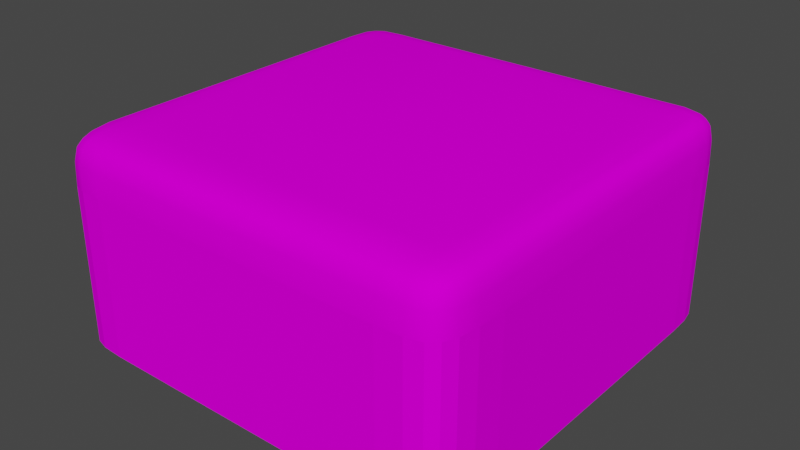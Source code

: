 # Source: Half_Cube_Textured.blend  (saved by Blender 3.6.11; exported with 4.5.12 LTS)
import bpy
from mathutils import Matrix  # noqa: F401  (used for matrix-valued properties, if any)

bpy.ops.wm.read_factory_settings(use_empty=True)
scene = bpy.context.scene
scene.name = 'Scene'

# ---- images (referenced by path relative to the original .blend; pixels are not part of the script)
import os
ASSET_DIR = os.environ.get("B2B_ASSET_DIR", "")  # directory of the original .blend (textures are referenced by path, not embedded)
HERE = os.path.dirname(os.path.abspath(__file__))  # packed textures are extracted next to this script under _unpacked/

def load_image(name, relpath, width, height, colorspace="sRGB"):
    """Load a texture the original file referenced (path relative to the .blend, or extracted next to this script)."""
    p = next((c for c in (os.path.join(HERE, relpath), os.path.join(ASSET_DIR, relpath)) if relpath and os.path.exists(c)), "")
    if p:
        img = bpy.data.images.load(p, check_existing=True)
        img.name = name
    else:  # same state as the original file: an image datablock whose file is absent (Cycles renders it pink)
        img = bpy.data.images.new(name, width, height)
        img.source = "FILE"
        img.filepath = "//" + (relpath or name)
    img.colorspace_settings.name = colorspace
    return img
img_boxmat_base_color = load_image('BoxMat Base Color', 'BoxMat Base Color.png', 1024, 1024, 'sRGB')

# ---- materials (node trees are filled in below, after node groups)
mat_boxmat = bpy.data.materials.new('BoxMat')
mat_boxmat.use_transparent_shadow = False
mat_boxmat.roughness = 1.0

# ---- material node trees
mat_boxmat.use_nodes = True; mat_boxmat.node_tree.nodes.clear()
_N = mat_boxmat.node_tree.nodes; _L = mat_boxmat.node_tree.links
n0 = _N.new('ShaderNodeBsdfPrincipled'); n0.name = 'Principled BSDF'; n0.location = (0, 300)
n0.distribution = 'GGX'
n0.subsurface_method = 'RANDOM_WALK_SKIN'
n0.inputs[2].default_value = 1.0
n0.inputs[3].default_value = 1.45
n0.inputs[13].default_value = 0.0
n0.inputs[27].default_value = (0.0, 0.0, 0.0, 1.0)
n0.inputs[28].default_value = 1.0
n1 = _N.new('ShaderNodeOutputMaterial'); n1.name = 'Material Output'; n1.location = (280, 300)
n2 = _N.new('ShaderNodeTexImage'); n2.name = 'Image Texture'; n2.location = (-290, 280)
n2.image = img_boxmat_base_color
_L.new(n0.outputs[0], n1.inputs[0])
_L.new(n2.outputs[0], n0.inputs[0])
n1.is_active_output = True

# ---- world
world_world = bpy.data.worlds.new('World'); scene.world = world_world
world_world.use_nodes = True; world_world.node_tree.nodes.clear()
_N = world_world.node_tree.nodes; _L = world_world.node_tree.links
n0 = _N.new('ShaderNodeOutputWorld'); n0.name = 'World Output'; n0.location = (300, 300)
n1 = _N.new('ShaderNodeBackground'); n1.name = 'Background'; n1.location = (10, 300)
n1.inputs[0].default_value = (0.05088, 0.05088, 0.05088, 1.0)
_L.new(n1.outputs[0], n0.inputs[0])
n0.is_active_output = True
world_world.color = (0.05088, 0.05088, 0.05088)
world_world.use_sun_shadow = False
world_world.sun_shadow_jitter_overblur = 0.0

# ---- meshes
me_cube_rounded___554_faces_001 = bpy.data.meshes.new('cube_rounded_-_554_faces.001')
me_cube_rounded___554_faces_001.from_pydata([(-0.4741, 0.4741, 0.4521), (0.4665, 0.4741, 0.4521), (0.4665, 0.4741, -0.4682), (-0.4741, 0.4741, -0.4682), (-0.4353, 0.4349, 0.494), (-0.4824, 0.4341, 0.4673), (-0.4345, 0.4823, 0.4673), (-0.4353, 0.4349, -0.496), (-0.4345, 0.4823, -0.4783), (-0.4824, 0.4341, -0.4783), (-0.4968, 0.4349, 0.3916), (-0.4824, 0.4823, 0.3901), (0.4958, 0.4349, 0.3916), (0.4772, 0.4341, 0.4673), (0.4772, 0.4823, 0.3901), (-0.4353, 0.4967, 0.3916), (-0.4968, 0.4349, -0.4244), (-0.4824, 0.4823, -0.4234), (0.4958, 0.4349, -0.4244), (0.4772, 0.4823, -0.4234), (0.4772, 0.4341, -0.4783), (-0.4353, 0.4967, -0.4244), (0.4198, 0.4349, -0.496), (0.4187, 0.4823, -0.4783), (0.4198, 0.4349, 0.494), (0.4187, 0.4823, 0.4673), (0.4198, 0.4967, 0.3916), (0.4198, 0.4967, -0.4244), (-0.4671, 0.3786, 0.4878), (-0.4835, 0.3786, 0.4695), (-0.4664, 0.4344, 0.4851), (-0.4354, 0.3786, 0.497), (-0.4645, 0.4645, 0.477), (-0.4632, 0.4788, 0.4609), (-0.4348, 0.4664, 0.4851), (-0.4789, 0.4632, 0.4609), (-0.3801, 0.467, 0.4878), (-0.3801, 0.435, 0.497), (-0.3801, 0.4835, 0.4695), (-0.3801, 0.3786, 0.5), (-0.3801, 0.3786, -0.5), (-0.3801, 0.435, -0.498), (-0.4354, 0.3786, -0.498), (-0.3801, 0.467, -0.4919), (-0.3801, 0.4835, -0.4797), (-0.4348, 0.4664, -0.4901), (-0.4645, 0.4645, -0.4847), (-0.4789, 0.4632, -0.474), (-0.4664, 0.4344, -0.4901), (-0.4632, 0.4788, -0.474), (-0.4671, 0.3786, -0.4919), (-0.4835, 0.3786, -0.4797), (-0.5, 0.3786, 0.3236), (-0.4835, 0.4835, 0.3236), (-0.4919, 0.4664, 0.3907), (-0.4876, 0.4645, 0.4343), (-0.4919, 0.4344, 0.4378), (-0.4789, 0.4788, 0.4319), (-0.4934, 0.3786, 0.439), (0.4915, 0.3786, 0.439), (0.4787, 0.3786, 0.4695), (0.4896, 0.4344, 0.4378), (0.4979, 0.3786, 0.3919), (0.4839, 0.4645, 0.4343), (0.4727, 0.4788, 0.4319), (0.4896, 0.4664, 0.3907), (0.4727, 0.4632, 0.4609), (0.4915, 0.467, 0.3236), (0.4979, 0.435, 0.3236), (0.4787, 0.4835, 0.3236), (0.5, 0.3786, 0.3236), (-0.3801, 0.4934, 0.439), (-0.4348, 0.4919, 0.4378), (-0.3801, 0.4984, 0.3919), (-0.4645, 0.4875, 0.4343), (-0.4664, 0.4919, 0.3907), (-0.4354, 0.4984, 0.3236), (-0.3801, 0.5, 0.3236), (-0.4934, 0.3786, -0.4595), (-0.4919, 0.4344, -0.4587), (-0.4876, 0.4645, -0.4563), (-0.4789, 0.4788, -0.4547), (-0.4919, 0.4664, -0.4238), (-0.4934, 0.467, -0.3686), (-0.4984, 0.435, -0.3686), (0.5, 0.3786, -0.3686), (0.4979, 0.435, -0.3686), (0.4979, 0.3786, -0.4246), (0.4915, 0.467, -0.3686), (0.4787, 0.4835, -0.3686), (0.4896, 0.4664, -0.4238), (0.4839, 0.4645, -0.4563), (0.4727, 0.4632, -0.474), (0.4896, 0.4344, -0.4587), (0.4727, 0.4788, -0.4547), (0.4915, 0.3786, -0.4595), (0.4787, 0.3786, -0.4797), (-0.4354, 0.4984, -0.3686), (-0.3801, 0.4984, -0.4246), (-0.4671, 0.4934, -0.3686), (-0.4664, 0.4919, -0.4238), (-0.4645, 0.4875, -0.4563), (-0.4348, 0.4919, -0.4587), (-0.3801, 0.4934, -0.4595), (0.4574, 0.3786, -0.4919), (0.4566, 0.4344, -0.4901), (0.42, 0.3786, -0.498), (0.4541, 0.4645, -0.4847), (0.4524, 0.4788, -0.474), (0.4191, 0.4664, -0.4901), (0.3588, 0.467, -0.4919), (0.3588, 0.435, -0.498), (0.3588, 0.4835, -0.4797), (0.3588, 0.3786, -0.5), (0.3588, 0.3786, 0.5), (0.3588, 0.435, 0.497), (0.42, 0.3786, 0.497), (0.3588, 0.467, 0.4878), (0.3588, 0.4835, 0.4695), (0.4191, 0.4664, 0.4851), (0.4541, 0.4645, 0.477), (0.4566, 0.4344, 0.4851), (0.4524, 0.4788, 0.4609), (0.4574, 0.3786, 0.4878), (0.42, 0.4984, 0.3236), (0.3588, 0.4984, 0.3919), (0.4574, 0.4934, 0.3236), (0.4566, 0.4919, 0.3907), (0.4541, 0.4875, 0.4343), (0.4191, 0.4919, 0.4378), (0.4191, 0.4919, -0.4587), (0.3588, 0.4984, -0.4246), (0.4541, 0.4875, -0.4563), (0.4566, 0.4919, -0.4238), (0.42, 0.4984, -0.3686), (0.3588, 0.5, -0.3686), (-0.4515, -0.002424, 0.4923), (-0.4671, -0.002424, 0.4878), (-0.4985, -0.002424, -0.3942), (-0.4976, -0.002424, -0.4245), (-0.01547, -0.002424, -0.5), (0.3588, -0.002424, -0.5), (0.42, -0.002424, -0.498), (0.3898, -0.002424, -0.499), (0.4679, -0.002424, -0.4859), (0.4574, -0.002424, -0.4919), (0.4384, -0.002424, -0.495), (0.4679, -0.002424, 0.4788), (0.4787, -0.002424, 0.4695), (-0.3801, -0.002424, -0.5), (-0.4074, -0.002424, 0.4985), (-0.4354, -0.002424, 0.497), (-0.4835, -0.002424, 0.4695), (-0.4754, -0.002424, 0.4785), (0.389, -0.002424, 0.4985), (0.42, -0.002424, 0.497), (-0.4515, -0.002424, -0.4949), (-0.4671, -0.002424, -0.4919), (-0.4985, -0.002424, 0.3548), (-0.5, -0.002424, 0.3236), (0.4989, -0.002424, -0.3963), (0.4979, -0.002424, -0.4246), (0.4852, -0.002424, -0.4695), (0.4915, -0.002424, -0.4595), (0.4947, -0.002424, -0.4418), (-0.4959, -0.002424, -0.4418), (0.4384, -0.002424, 0.4924), (0.4787, -0.002424, -0.4797), (-0.4884, -0.002424, -0.4697), (-0.4835, -0.002424, -0.4797), (-0.01547, -0.002424, 0.5), (0.3588, -0.002424, 0.5), (-0.4884, -0.002424, 0.4544), (-0.5, -0.002424, -0.02704), (-0.4992, -0.002424, -0.3686), (0.4574, -0.002424, 0.4878), (-0.4949, -0.002424, 0.4172), (-0.4934, -0.002424, 0.439), (0.5, -0.002424, -0.02704), (0.5, -0.002424, -0.3686), (-0.4754, -0.002424, -0.4857), (0.4989, -0.002424, 0.3582), (0.4979, -0.002424, 0.3919), (0.5, -0.002424, 0.3236), (0.4852, -0.002424, 0.4541), (-0.4927, -0.002424, -0.4591), (-0.4976, -0.002424, 0.3917), (0.4947, -0.002424, 0.4151), (0.4915, -0.002424, 0.439), (-0.3801, -0.002424, 0.5), (-0.4082, -0.002424, -0.499), (-0.4354, -0.002424, -0.498)], [], [(28, 137, 136, 31), (29, 28, 30), (29, 30, 5), (30, 28, 31), (30, 31, 4), (35, 32, 33), (35, 33, 0), (33, 32, 34), (33, 34, 6), (34, 32, 30), (34, 30, 4), (30, 32, 35), (30, 35, 5), (138, 16, 139), (37, 36, 34), (37, 34, 4), (34, 36, 38), (34, 38, 6), (131, 134, 27), (141, 140, 113), (113, 106, 142, 143), (31, 39, 37), (31, 37, 4), (144, 145, 104, 96), (146, 142, 106, 104), (108, 107, 109), (145, 146, 104), (148, 60, 147), (41, 40, 42), (41, 42, 7), (140, 149, 40, 113), (150, 31, 151), (44, 43, 45), (44, 45, 8), (45, 43, 41), (45, 41, 7), (49, 46, 47), (49, 47, 3), (47, 46, 48), (47, 48, 9), (48, 46, 45), (48, 45, 7), (45, 46, 49), (45, 49, 8), (153, 28, 29, 152), (42, 50, 48), (42, 48, 7), (48, 50, 51), (48, 51, 9), (133, 89, 19), (105, 92, 20), (84, 52, 10), (131, 135, 134), (155, 116, 154), (53, 83, 54), (53, 54, 11), (54, 83, 84), (54, 84, 10), (57, 55, 35), (57, 35, 0), (35, 55, 56), (35, 56, 5), (56, 55, 54), (56, 54, 10), (54, 55, 57), (54, 57, 11), (151, 31, 136), (10, 58, 56), (56, 58, 29), (56, 29, 5), (156, 157, 50, 42), (60, 59, 61), (60, 61, 13), (61, 59, 62), (61, 62, 12), (66, 63, 64), (66, 64, 1), (64, 63, 65), (64, 65, 14), (65, 63, 61), (65, 61, 12), (61, 63, 66), (61, 66, 13), (158, 10, 52, 159), (68, 67, 65), (68, 65, 12), (65, 67, 69), (65, 69, 14), (160, 161, 87), (96, 95, 163, 162), (62, 70, 68), (62, 68, 12), (95, 87, 161, 164), (139, 16, 78, 165), (38, 71, 72), (38, 72, 6), (72, 71, 73), (72, 73, 15), (33, 74, 57), (33, 57, 0), (57, 74, 75), (57, 75, 11), (75, 74, 72), (75, 72, 15), (72, 74, 33), (72, 33, 6), (116, 155, 166, 123), (76, 99, 75), (76, 75, 15), (75, 99, 53), (75, 53, 11), (130, 132, 108), (73, 77, 76), (73, 76, 15), (167, 144, 96), (134, 133, 27), (168, 78, 51, 169), (38, 36, 117), (171, 114, 170), (17, 83, 53), (129, 118, 25), (111, 110, 109), (29, 58, 172, 152), (109, 112, 23), (159, 52, 173), (52, 84, 174, 173), (111, 109, 22), (109, 110, 112), (129, 71, 118), (103, 98, 131), (106, 113, 111), (106, 111, 22), (115, 116, 24), (115, 114, 116), (175, 123, 166), (121, 119, 24), (58, 10, 176, 177), (121, 120, 119), (105, 107, 92), (68, 70, 86), (85, 70, 178, 179), (126, 134, 124), (69, 67, 88), (69, 88, 89), (88, 67, 68), (88, 68, 86), (134, 135, 124), (157, 180, 50), (116, 121, 24), (119, 122, 25), (121, 123, 60), (180, 169, 51, 50), (118, 117, 119), (70, 62, 182, 181), (87, 85, 179, 160), (181, 183, 70), (70, 85, 86), (116, 123, 121), (117, 118, 38), (118, 119, 25), (76, 77, 97), (119, 117, 115), (119, 115, 24), (112, 103, 130), (148, 184, 60), (172, 58, 177), (99, 76, 97), (126, 69, 89), (114, 171, 154, 116), (99, 17, 53), (77, 98, 97), (137, 28, 153), (51, 78, 79), (51, 79, 9), (79, 78, 16), (47, 80, 81), (47, 81, 3), (81, 80, 82), (81, 82, 17), (82, 80, 79), (82, 79, 16), (79, 80, 47), (79, 47, 9), (84, 83, 82), (84, 82, 16), (82, 83, 17), (164, 163, 95), (84, 16, 138, 174), (185, 78, 168), (176, 10, 186), (62, 59, 187, 182), (36, 37, 115), (188, 187, 59), (124, 125, 26), (86, 85, 87), (86, 87, 18), (183, 178, 70), (89, 88, 90), (89, 90, 19), (90, 88, 86), (90, 86, 18), (165, 78, 185), (121, 60, 13), (94, 91, 92), (94, 92, 2), (92, 91, 93), (92, 93, 20), (93, 91, 90), (93, 90, 18), (90, 91, 94), (90, 94, 19), (59, 60, 184, 188), (87, 95, 93), (87, 93, 18), (93, 95, 96), (93, 96, 20), (98, 135, 131), (97, 98, 21), (17, 99, 100), (100, 99, 97), (100, 97, 21), (81, 101, 49), (81, 49, 3), (49, 101, 102), (49, 102, 8), (102, 101, 100), (102, 100, 21), (100, 101, 81), (100, 81, 17), (189, 39, 31, 150), (98, 103, 102), (98, 102, 21), (102, 103, 44), (102, 44, 8), (149, 190, 40), (119, 120, 122), (130, 131, 27), (111, 113, 41), (108, 132, 94), (127, 124, 26), (190, 191, 42, 40), (112, 110, 44), (96, 162, 167), (110, 111, 41), (127, 126, 124), (44, 110, 43), (43, 110, 41), (112, 130, 23), (191, 156, 42), (122, 66, 1), (143, 141, 113), (94, 133, 19), (113, 40, 41), (130, 103, 131), (122, 120, 66), (66, 121, 13), (186, 10, 158), (69, 127, 14), (108, 94, 2), (94, 132, 133), (123, 175, 147, 60), (96, 105, 20), (96, 104, 105), (64, 128, 122), (64, 122, 1), (69, 126, 127), (39, 114, 115), (129, 128, 127), (66, 120, 121), (73, 71, 125), (129, 127, 26), (133, 130, 27), (37, 39, 115), (122, 129, 25), (117, 36, 115), (122, 128, 129), (39, 189, 170, 114), (133, 132, 130), (124, 77, 125), (103, 112, 44), (77, 73, 125), (109, 105, 22), (130, 108, 23), (92, 107, 108), (124, 135, 77), (92, 108, 2), (105, 106, 22), (118, 71, 38), (77, 135, 98), (105, 104, 106), (125, 71, 129), (127, 64, 14), (108, 109, 23), (134, 126, 133), (125, 129, 26), (127, 128, 64), (133, 126, 89), (109, 107, 105), (157, 156, 191, 190, 149, 140, 141, 143, 142, 146, 145, 144, 167, 162, 163, 164, 161, 160, 179, 178, 183, 181, 182, 187, 188, 184, 148, 147, 175, 166, 155, 154, 171, 170, 189, 150, 151, 136, 137, 153, 152, 172, 177, 176, 186, 158, 159, 173, 174, 138, 139, 165, 185, 168, 169, 180)])
_uv = me_cube_rounded___554_faces_001.uv_layers.new(name='UVMap')
_uv.uv.foreach_set('vector', [0.5081, 0.9325, 0.5106, 0.74, 0.5182, 0.7397, 0.5234, 0.932, 0.5171, 0.0527, 0.5081, 0.05146, 0.5093, 0.02338, 0.5171, 0.0527, 0.5093, 0.02338, 0.5181, 0.02475, 0.5082, 0.9609, 0.5081, 0.9325, 0.5234, 0.932, 0.5082, 0.9609, 0.5234, 0.932, 0.5233, 0.9606, 0.5214, 0.009861, 0.5134, 0.008129, 0.5216, 0.0008084, 0.5214, 0.009861, 0.5216, 0.0008084, 0.5259, 0.004013, 0.01034, 0.5216, 0.009763, 0.5136, 0.02484, 0.5094, 0.01034, 0.5216, 0.02484, 0.5094, 0.02492, 0.5183, 0.5239, 0.977, 0.5095, 0.9765, 0.5082, 0.9609, 0.5239, 0.977, 0.5082, 0.9609, 0.5233, 0.9606, 0.5093, 0.02338, 0.5134, 0.008129, 0.5214, 0.009861, 0.5093, 0.02338, 0.5214, 0.009861, 0.5181, 0.02475, 0.9564, 0.2453, 0.9708, 0.02544, 0.9718, 0.2452, 0.5509, 0.9606, 0.5513, 0.9772, 0.5239, 0.977, 0.5509, 0.9606, 0.5239, 0.977, 0.5233, 0.9606, 0.02484, 0.5094, 0.05261, 0.5081, 0.05252, 0.5172, 0.02484, 0.5094, 0.05252, 0.5172, 0.02492, 0.5183, 0.4279, 0.9712, 0.4589, 0.9428, 0.4588, 0.9711, 0.5694, 0.2454, 0.7593, 0.2454, 0.5701, 0.4385, 0.5701, 0.4385, 0.5391, 0.4386, 0.5384, 0.2454, 0.5537, 0.2454, 0.5234, 0.932, 0.5511, 0.9319, 0.5509, 0.9606, 0.5234, 0.932, 0.5509, 0.9606, 0.5233, 0.9606, 0.5137, 0.2459, 0.5192, 0.2457, 0.5199, 0.4388, 0.5088, 0.4392, 0.5289, 0.2456, 0.5384, 0.2454, 0.5391, 0.4386, 0.5199, 0.4388, 0.5221, 0.4902, 0.5216, 0.4826, 0.5394, 0.4833, 0.5192, 0.2457, 0.5289, 0.2456, 0.5199, 0.4388, 0.9883, 0.7409, 0.9857, 0.9335, 0.9823, 0.7405, 0.9451, 0.4672, 0.945, 0.4385, 0.973, 0.4386, 0.9451, 0.4672, 0.973, 0.4386, 0.973, 0.4672, 0.7593, 0.2454, 0.9443, 0.2454, 0.945, 0.4385, 0.5701, 0.4385, 0.54, 0.7394, 0.5234, 0.932, 0.526, 0.7395, 0.9447, 0.4924, 0.945, 0.4836, 0.9727, 0.4833, 0.9447, 0.4924, 0.9727, 0.4833, 0.9722, 0.4918, 0.9727, 0.4833, 0.945, 0.4836, 0.9451, 0.4672, 0.9727, 0.4833, 0.9451, 0.4672, 0.973, 0.4672, 0.9867, 0.4902, 0.9876, 0.4826, 0.9946, 0.4823, 0.9964, 0.0008084, 0.9962, 0.009861, 0.9933, 0.004013, 0.9946, 0.4823, 0.9876, 0.4826, 0.9886, 0.4671, 0.9946, 0.4823, 0.9886, 0.4671, 0.9964, 0.4674, 0.9886, 0.4671, 0.9876, 0.4826, 0.9727, 0.4833, 0.9886, 0.4671, 0.9727, 0.4833, 0.973, 0.4672, 0.9727, 0.4833, 0.9876, 0.4826, 0.9867, 0.4902, 0.9727, 0.4833, 0.9867, 0.4902, 0.9722, 0.4918, 0.5134, 0.2435, 0.5081, 0.05146, 0.5171, 0.0527, 0.5179, 0.2441, 0.973, 0.4386, 0.9889, 0.4388, 0.9886, 0.4671, 0.973, 0.4386, 0.9886, 0.4671, 0.973, 0.4672, 0.9886, 0.4671, 0.9889, 0.4388, 0.9969, 0.4392, 0.9886, 0.4671, 0.9969, 0.4392, 0.9964, 0.4674, 0.4776, 0.9709, 0.4888, 0.9429, 0.4881, 0.9707, 0.5204, 0.4671, 0.5118, 0.4823, 0.5096, 0.4674, 0.9425, 0.02548, 0.591, 0.05395, 0.5564, 0.02544, 0.4279, 0.9712, 0.4279, 0.9428, 0.4589, 0.9428, 0.957, 0.7395, 0.9544, 0.932, 0.9413, 0.7394, 0.591, 4.449e-09, 0.9425, 0.00903, 0.5569, 0.009242, 0.591, 4.449e-09, 0.5569, 0.009242, 0.5573, 0.0004985, 0.5569, 0.009242, 0.9425, 0.00903, 0.9425, 0.02548, 0.5569, 0.009242, 0.9425, 0.02548, 0.5564, 0.02544, 0.5361, 0.001993, 0.5348, 0.009875, 0.5214, 0.009861, 0.5361, 0.001993, 0.5214, 0.009861, 0.5259, 0.004013, 0.5214, 0.009861, 0.5348, 0.009875, 0.533, 0.02532, 0.5214, 0.009861, 0.533, 0.02532, 0.5181, 0.02475, 0.533, 0.02532, 0.5348, 0.009875, 0.5569, 0.009242, 0.533, 0.02532, 0.5569, 0.009242, 0.5564, 0.02544, 0.5569, 0.009242, 0.5348, 0.009875, 0.5361, 0.001993, 0.5569, 0.009242, 0.5361, 0.001993, 0.5573, 0.0004985, 0.526, 0.7395, 0.5234, 0.932, 0.5182, 0.7397, 0.5564, 0.02544, 0.5325, 0.05345, 0.533, 0.02532, 0.533, 0.02532, 0.5325, 0.05345, 0.5171, 0.0527, 0.533, 0.02532, 0.5171, 0.0527, 0.5181, 0.02475, 0.9804, 0.2456, 0.9882, 0.2457, 0.9889, 0.4388, 0.973, 0.4386, 0.5081, 0.6862, 0.5228, 0.6857, 0.5233, 0.714, 0.5081, 0.6862, 0.5233, 0.714, 0.509, 0.7144, 0.5233, 0.714, 0.5228, 0.6857, 0.5463, 0.6854, 0.5233, 0.714, 0.5463, 0.6854, 0.5464, 0.714, 0.5124, 0.7293, 0.5253, 0.7295, 0.527, 0.7372, 0.5124, 0.7293, 0.527, 0.7372, 0.5171, 0.7351, 0.527, 0.7372, 0.5253, 0.7295, 0.547, 0.7302, 0.527, 0.7372, 0.547, 0.7302, 0.5479, 0.7388, 0.547, 0.7302, 0.5253, 0.7295, 0.5233, 0.714, 0.547, 0.7302, 0.5233, 0.714, 0.5464, 0.714, 0.5233, 0.714, 0.5253, 0.7295, 0.5124, 0.7293, 0.5233, 0.714, 0.5124, 0.7293, 0.509, 0.7144, 0.576, 0.2453, 0.5564, 0.02544, 0.591, 0.05395, 0.5918, 0.2454, 0.5806, 0.714, 0.5808, 0.7305, 0.547, 0.7302, 0.5806, 0.714, 0.547, 0.7302, 0.5464, 0.714, 0.547, 0.7302, 0.5808, 0.7305, 0.5814, 0.7393, 0.547, 0.7302, 0.5814, 0.7393, 0.5479, 0.7388, 0.9462, 0.4924, 0.9606, 0.4925, 0.959, 0.6854, 0.9879, 0.6862, 0.977, 0.6857, 0.9786, 0.4927, 0.9839, 0.493, 0.5463, 0.6854, 0.5807, 0.6853, 0.5806, 0.714, 0.5463, 0.6854, 0.5806, 0.714, 0.5464, 0.714, 0.977, 0.6857, 0.959, 0.6854, 0.9606, 0.4925, 0.9695, 0.4926, 0.9718, 0.2452, 0.9708, 0.02544, 0.9888, 0.05345, 0.9806, 0.2451, 0.05252, 0.5172, 0.05248, 0.5326, 0.02471, 0.5332, 0.05252, 0.5172, 0.02471, 0.5332, 0.02492, 0.5183, 0.02471, 0.5332, 0.05248, 0.5326, 0.05245, 0.5565, 0.02471, 0.5332, 0.05245, 0.5565, 0.02444, 0.5567, 0.01034, 0.5216, 0.00965, 0.5351, 0.002394, 0.5364, 0.01034, 0.5216, 0.002394, 0.5364, 0.004819, 0.5261, 0.002394, 0.5364, 0.00965, 0.5351, 0.008652, 0.5572, 0.002394, 0.5364, 0.008652, 0.5572, 0.0005981, 0.5576, 0.008652, 0.5572, 0.00965, 0.5351, 0.02471, 0.5332, 0.008652, 0.5572, 0.02471, 0.5332, 0.02444, 0.5567, 0.02471, 0.5332, 0.00965, 0.5351, 0.01034, 0.5216, 0.02471, 0.5332, 0.01034, 0.5216, 0.02492, 0.5183, 0.9544, 0.932, 0.957, 0.7395, 0.9665, 0.7397, 0.9738, 0.9325, 0.02435, 0.5912, 0.008319, 0.9429, 0.008652, 0.5572, 0.02435, 0.5912, 0.008652, 0.5572, 0.02444, 0.5567, 0.008652, 0.5572, 0.008319, 0.9429, -1.514e-08, 0.5913, 0.008652, 0.5572, -1.514e-08, 0.5913, 0.0005981, 0.5576, 0.4585, 0.9886, 0.4763, 0.9874, 0.4755, 0.9965, 0.05245, 0.5565, 0.05244, 0.5912, 0.02435, 0.5912, 0.05245, 0.5565, 0.02435, 0.5912, 0.02444, 0.5567, 0.5081, 0.2461, 0.5137, 0.2459, 0.5088, 0.4392, 0.4589, 0.9428, 0.4776, 0.9709, 0.4588, 0.9711, 0.9949, 0.2445, 0.9888, 0.05345, 0.9992, 0.0527, 1.0, 0.2441, 0.5523, 0.9865, 0.5513, 0.9772, 0.9236, 0.9772, 0.926, 0.7393, 0.9234, 0.9319, 0.7374, 0.7393, 0.9704, 0.0004985, 0.9425, 0.00903, 0.591, 4.449e-09, 0.4585, 0.5332, 0.428, 0.5172, 0.4584, 0.5183, 0.5702, 0.4672, 0.5701, 0.4836, 0.5394, 0.4833, 0.5171, 0.0527, 0.5325, 0.05345, 0.5255, 0.2445, 0.5179, 0.2441, 0.5394, 0.4833, 0.5698, 0.4924, 0.5394, 0.4918, 0.5918, 0.2454, 0.591, 0.05395, 0.7699, 0.2454, 0.591, 0.05395, 0.9425, 0.02548, 0.9434, 0.2453, 0.7699, 0.2454, 0.5702, 0.4672, 0.5394, 0.4833, 0.5392, 0.4672, 0.5394, 0.4833, 0.5701, 0.4836, 0.5698, 0.4924, 0.4585, 0.5332, 0.05248, 0.5326, 0.428, 0.5172, 0.05248, 0.989, 0.05245, 0.9713, 0.4279, 0.9712, 0.5391, 0.4386, 0.5701, 0.4385, 0.5702, 0.4672, 0.5391, 0.4386, 0.5702, 0.4672, 0.5392, 0.4672, 0.9232, 0.9606, 0.9544, 0.932, 0.9541, 0.9606, 0.9232, 0.9606, 0.9234, 0.9319, 0.9544, 0.932, 0.9764, 0.74, 0.9738, 0.9325, 0.9665, 0.7397, 0.9732, 0.9609, 0.9541, 0.977, 0.9541, 0.9606, 0.5325, 0.05345, 0.5564, 0.02544, 0.5443, 0.245, 0.5333, 0.2449, 0.9732, 0.9609, 0.9723, 0.9765, 0.9541, 0.977, 0.5204, 0.4671, 0.5216, 0.4826, 0.5118, 0.4823, 0.5806, 0.714, 0.5807, 0.6853, 0.9305, 0.714, 0.9306, 0.6853, 0.5807, 0.6853, 0.7595, 0.4924, 0.9322, 0.4924, 0.478, 0.5912, 0.4589, 0.9428, 0.4589, 0.5911, 0.5814, 0.7393, 0.5808, 0.7305, 0.9307, 0.7305, 0.5814, 0.7393, 0.9307, 0.7305, 0.9313, 0.7393, 0.9307, 0.7305, 0.5808, 0.7305, 0.5806, 0.714, 0.9307, 0.7305, 0.5806, 0.714, 0.9305, 0.714, 0.4589, 0.9428, 0.4279, 0.9428, 0.4589, 0.5911, 0.9882, 0.2457, 0.9922, 0.2459, 0.9889, 0.4388, 0.9544, 0.932, 0.9732, 0.9609, 0.9541, 0.9606, 0.9541, 0.977, 0.9724, 0.9846, 0.955, 0.986, 0.9732, 0.9609, 0.9738, 0.9325, 0.9857, 0.9335, 0.9922, 0.2459, 0.9962, 0.2461, 0.9969, 0.4392, 0.9889, 0.4388, 0.9247, 0.9865, 0.9236, 0.9772, 0.9541, 0.977, 0.5807, 0.6853, 0.5463, 0.6854, 0.5479, 0.4925, 0.5649, 0.4924, 0.959, 0.6854, 0.9306, 0.6853, 0.9322, 0.4924, 0.9462, 0.4924, 0.5649, 0.4924, 0.5823, 0.4924, 0.5807, 0.6853, 0.5807, 0.6853, 0.9306, 0.6853, 0.9305, 0.714, 0.9544, 0.932, 0.9738, 0.9325, 0.9732, 0.9609, 0.9236, 0.9772, 0.9247, 0.9865, 0.5523, 0.9865, 0.9247, 0.9865, 0.9541, 0.977, 0.955, 0.986, 0.02435, 0.5912, 0.05244, 0.5912, 0.02435, 0.9429, 0.9541, 0.977, 0.9236, 0.9772, 0.9232, 0.9606, 0.9541, 0.977, 0.9232, 0.9606, 0.9541, 0.9606, 0.428, 0.9994, 0.05248, 0.989, 0.4585, 0.9886, 0.5096, 0.4933, 0.5171, 0.493, 0.5081, 0.6862, 0.5255, 0.2445, 0.5325, 0.05345, 0.5333, 0.2449, 0.008319, 0.9429, 0.02435, 0.5912, 0.02435, 0.9429, 0.478, 0.5912, 0.4888, 0.5913, 0.4888, 0.9429, 0.9234, 0.9319, 0.926, 0.7393, 0.9413, 0.7394, 0.9544, 0.932, 0.008319, 0.9429, 0.0005981, 0.9708, -1.514e-08, 0.5913, 0.05244, 0.5912, 0.05245, 0.9713, 0.02435, 0.9429, 0.5088, 0.2429, 0.5081, 0.05146, 0.5134, 0.2435, 0.9992, 0.0527, 0.9888, 0.05345, 0.9883, 0.02532, 0.9992, 0.0527, 0.9883, 0.02532, 0.9984, 0.02475, 0.9883, 0.02532, 0.9888, 0.05345, 0.9708, 0.02544, 0.9962, 0.009861, 0.9871, 0.009875, 0.9864, 0.001993, 0.9962, 0.009861, 0.9864, 0.001993, 0.9933, 0.004013, 0.9864, 0.001993, 0.9871, 0.009875, 0.9705, 0.009242, 0.9864, 0.001993, 0.9705, 0.009242, 0.9704, 0.0004985, 0.9705, 0.009242, 0.9871, 0.009875, 0.9883, 0.02532, 0.9705, 0.009242, 0.9883, 0.02532, 0.9708, 0.02544, 0.9883, 0.02532, 0.9871, 0.009875, 0.9962, 0.009861, 0.9883, 0.02532, 0.9962, 0.009861, 0.9984, 0.02475, 0.9425, 0.02548, 0.9425, 0.00903, 0.9705, 0.009242, 0.9425, 0.02548, 0.9705, 0.009242, 0.9708, 0.02544, 0.9705, 0.009242, 0.9425, 0.00903, 0.9704, 0.0004985, 0.9695, 0.4926, 0.9786, 0.4927, 0.977, 0.6857, 0.9425, 0.02548, 0.9708, 0.02544, 0.9564, 0.2453, 0.9434, 0.2453, 0.9894, 0.2448, 0.9888, 0.05345, 0.9949, 0.2445, 0.5443, 0.245, 0.5564, 0.02544, 0.5572, 0.2452, 0.5463, 0.6854, 0.5228, 0.6857, 0.5363, 0.4926, 0.5479, 0.4925, 0.5513, 0.9772, 0.5509, 0.9606, 0.9232, 0.9606, 0.5244, 0.4927, 0.5363, 0.4926, 0.5228, 0.6857, 0.4589, 0.5911, 0.4279, 0.5565, 0.4588, 0.5566, 0.9305, 0.714, 0.9306, 0.6853, 0.959, 0.6854, 0.9305, 0.714, 0.959, 0.6854, 0.9588, 0.714, 0.5823, 0.4924, 0.7595, 0.4924, 0.5807, 0.6853, 0.9313, 0.7393, 0.9307, 0.7305, 0.9587, 0.7302, 0.9313, 0.7393, 0.9587, 0.7302, 0.9591, 0.7388, 0.9587, 0.7302, 0.9307, 0.7305, 0.9305, 0.714, 0.9587, 0.7302, 0.9305, 0.714, 0.9588, 0.714, 0.9806, 0.2451, 0.9888, 0.05345, 0.9894, 0.2448, 0.9732, 0.9609, 0.9857, 0.9335, 0.9848, 0.9616, 0.9751, 0.7372, 0.9754, 0.7295, 0.9849, 0.7293, 0.9751, 0.7372, 0.9849, 0.7293, 0.9823, 0.7351, 0.9849, 0.7293, 0.9754, 0.7295, 0.9765, 0.714, 0.9849, 0.7293, 0.9765, 0.714, 0.987, 0.7144, 0.9765, 0.714, 0.9754, 0.7295, 0.9587, 0.7302, 0.9765, 0.714, 0.9587, 0.7302, 0.9588, 0.714, 0.9587, 0.7302, 0.9754, 0.7295, 0.9751, 0.7372, 0.9587, 0.7302, 0.9751, 0.7372, 0.9591, 0.7388, 0.5228, 0.6857, 0.5081, 0.6862, 0.5171, 0.493, 0.5244, 0.4927, 0.959, 0.6854, 0.977, 0.6857, 0.9765, 0.714, 0.959, 0.6854, 0.9765, 0.714, 0.9588, 0.714, 0.9765, 0.714, 0.977, 0.6857, 0.9879, 0.6862, 0.9765, 0.714, 0.9879, 0.6862, 0.987, 0.7144, 0.05245, 0.9713, 0.4279, 0.9428, 0.4279, 0.9712, 0.02435, 0.9429, 0.05245, 0.9713, 0.02444, 0.9712, 0.0005981, 0.9708, 0.008319, 0.9429, 0.008652, 0.9709, 0.008652, 0.9709, 0.008319, 0.9429, 0.02435, 0.9429, 0.008652, 0.9709, 0.02435, 0.9429, 0.02444, 0.9712, 0.002394, 0.9868, 0.00965, 0.9875, 0.01034, 0.9965, 0.002394, 0.9868, 0.01034, 0.9965, 0.004819, 0.9936, 0.01034, 0.9965, 0.00965, 0.9875, 0.02471, 0.9886, 0.01034, 0.9965, 0.02471, 0.9886, 0.02492, 0.9987, 0.02471, 0.9886, 0.00965, 0.9875, 0.008652, 0.9709, 0.02471, 0.9886, 0.008652, 0.9709, 0.02444, 0.9712, 0.008652, 0.9709, 0.00965, 0.9875, 0.002394, 0.9868, 0.008652, 0.9709, 0.002394, 0.9868, 0.0005981, 0.9708, 0.5536, 0.7393, 0.5511, 0.9319, 0.5234, 0.932, 0.54, 0.7394, 0.05245, 0.9713, 0.05248, 0.989, 0.02471, 0.9886, 0.05245, 0.9713, 0.02471, 0.9886, 0.02444, 0.9712, 0.02471, 0.9886, 0.05248, 0.989, 0.05252, 0.9994, 0.02471, 0.9886, 0.05252, 0.9994, 0.02492, 0.9987, 0.9443, 0.2454, 0.9585, 0.2454, 0.945, 0.4385, 0.9541, 0.977, 0.9723, 0.9765, 0.9724, 0.9846, 0.4585, 0.9886, 0.4279, 0.9712, 0.4588, 0.9711, 0.5702, 0.4672, 0.5701, 0.4385, 0.9451, 0.4672, 0.4755, 0.9965, 0.4763, 0.9874, 0.4858, 0.9867, 0.4776, 0.5571, 0.4589, 0.5911, 0.4588, 0.5566, 0.9585, 0.2454, 0.9723, 0.2454, 0.973, 0.4386, 0.945, 0.4385, 0.5698, 0.4924, 0.5701, 0.4836, 0.9447, 0.4924, 0.9879, 0.6862, 0.9839, 0.493, 0.9895, 0.4933, 0.5701, 0.4836, 0.5702, 0.4672, 0.9451, 0.4672, 0.4776, 0.5571, 0.478, 0.5912, 0.4589, 0.5911, 0.9447, 0.4924, 0.5701, 0.4836, 0.945, 0.4836, 0.945, 0.4836, 0.5701, 0.4836, 0.9451, 0.4672, 0.428, 0.9994, 0.4585, 0.9886, 0.4584, 0.9986, 0.9723, 0.2454, 0.9804, 0.2456, 0.973, 0.4386, 0.4755, 0.5216, 0.4859, 0.5217, 0.4827, 0.5261, 0.5537, 0.2454, 0.5694, 0.2454, 0.5701, 0.4385, 0.4858, 0.9867, 0.4776, 0.9709, 0.4881, 0.9707, 0.5701, 0.4385, 0.945, 0.4385, 0.9451, 0.4672, 0.4585, 0.9886, 0.05248, 0.989, 0.4279, 0.9712, 0.9724, 0.9846, 0.9723, 0.9765, 0.9827, 0.9767, 0.9827, 0.9767, 0.9732, 0.9609, 0.9848, 0.9616, 0.5572, 0.2452, 0.5564, 0.02544, 0.576, 0.2453, 0.4888, 0.5913, 0.4776, 0.5571, 0.4881, 0.5575, 0.4755, 0.9965, 0.4858, 0.9867, 0.4827, 0.9936, 0.4858, 0.9867, 0.4763, 0.9874, 0.4776, 0.9709, 0.9738, 0.9325, 0.9764, 0.74, 0.9823, 0.7405, 0.9857, 0.9335, 0.5088, 0.4392, 0.5204, 0.4671, 0.5096, 0.4674, 0.5088, 0.4392, 0.5199, 0.4388, 0.5204, 0.4671, 0.4858, 0.5363, 0.4763, 0.535, 0.4755, 0.5216, 0.4858, 0.5363, 0.4755, 0.5216, 0.4827, 0.5261, 0.4888, 0.5913, 0.478, 0.5912, 0.4776, 0.5571, 0.5511, 0.9319, 0.9234, 0.9319, 0.9232, 0.9606, 0.4585, 0.5332, 0.4763, 0.535, 0.4776, 0.5571, 0.9827, 0.9767, 0.9723, 0.9765, 0.9732, 0.9609, 0.05245, 0.5565, 0.05248, 0.5326, 0.4279, 0.5565, 0.4585, 0.5332, 0.4776, 0.5571, 0.4588, 0.5566, 0.4776, 0.9709, 0.4585, 0.9886, 0.4588, 0.9711, 0.5509, 0.9606, 0.5511, 0.9319, 0.9232, 0.9606, 0.4755, 0.5216, 0.4585, 0.5332, 0.4584, 0.5183, 0.9236, 0.9772, 0.5513, 0.9772, 0.9232, 0.9606, 0.4755, 0.5216, 0.4763, 0.535, 0.4585, 0.5332, 0.5511, 0.9319, 0.5536, 0.7393, 0.7374, 0.7393, 0.9234, 0.9319, 0.4776, 0.9709, 0.4763, 0.9874, 0.4585, 0.9886, 0.4589, 0.5911, 0.05244, 0.5912, 0.4279, 0.5565, 0.05248, 0.989, 0.428, 0.9994, 0.05252, 0.9994, 0.05244, 0.5912, 0.05245, 0.5565, 0.4279, 0.5565, 0.5394, 0.4833, 0.5204, 0.4671, 0.5392, 0.4672, 0.4585, 0.9886, 0.4755, 0.9965, 0.4584, 0.9986, 0.5118, 0.4823, 0.5216, 0.4826, 0.5221, 0.4902, 0.4589, 0.5911, 0.4279, 0.9428, 0.05244, 0.5912, 0.5118, 0.4823, 0.5221, 0.4902, 0.5148, 0.488, 0.5204, 0.4671, 0.5391, 0.4386, 0.5392, 0.4672, 0.428, 0.5172, 0.05248, 0.5326, 0.05252, 0.5172, 0.05244, 0.5912, 0.4279, 0.9428, 0.05245, 0.9713, 0.5204, 0.4671, 0.5199, 0.4388, 0.5391, 0.4386, 0.4279, 0.5565, 0.05248, 0.5326, 0.4585, 0.5332, 0.4776, 0.5571, 0.4858, 0.5363, 0.4881, 0.5575, 0.5221, 0.4902, 0.5394, 0.4833, 0.5394, 0.4918, 0.4589, 0.9428, 0.478, 0.5912, 0.4776, 0.9709, 0.4279, 0.5565, 0.4585, 0.5332, 0.4588, 0.5566, 0.4776, 0.5571, 0.4763, 0.535, 0.4858, 0.5363, 0.4776, 0.9709, 0.478, 0.5912, 0.4888, 0.9429, 0.5394, 0.4833, 0.5216, 0.4826, 0.5204, 0.4671, 0.5039, 0.01674, 0.5055, 0.02466, 0.507, 0.0328, 0.5075, 0.04666, 0.5081, 0.0609, 0.5081, 0.2462, 0.5081, 0.4363, 0.5075, 0.4521, 0.507, 0.4674, 0.5055, 0.4768, 0.5039, 0.4864, 0.5009, 0.4917, 0.4978, 0.4972, 0.4925, 0.5005, 0.4875, 0.5037, 0.4785, 0.5054, 0.4698, 0.507, 0.4554, 0.5075, 0.4413, 0.5081, 0.2678, 0.5081, 0.08962, 0.5081, 0.07206, 0.5075, 0.05495, 0.507, 0.04312, 0.5054, 0.03099, 0.5037, 0.02334, 0.5005, 0.0155, 0.4972, 0.01079, 0.4917, 0.006198, 0.4864, 0.003843, 0.4768, 0.00155, 0.4674, 0.0007646, 0.4517, 3.932e-09, 0.4363, -4.381e-09, 0.2462, -1.248e-08, 0.0609, 0.0007646, 0.04703, 0.00155, 0.0328, 0.003904, 0.02466, 0.006198, 0.01674, 0.01091, 0.0125, 0.0155, 0.008368, 0.02314, 0.00589, 0.03099, 0.003347, 0.04206, 0.002568, 0.05501, 0.00121, 0.07377, 0.0007575, 0.08962, -3.917e-09, 0.2678, -1.17e-08, 0.4413, 0.0003841, 0.4543, 0.0007575, 0.4697, 0.00121, 0.4785, 0.002075, 0.4873, 0.003697, 0.4927, 0.00589, 0.4978, 0.008368, 0.5008, 0.0125])
me_cube_rounded___554_faces_001.materials.append(mat_boxmat)
me_cube_rounded___554_faces_001.update()
me_cube_rounded___554_faces_001.normals_split_custom_set([tuple(v) for v in zip(*[iter([-0.278, -4.227e-07, 0.9606, -0.278, -4.227e-07, 0.9606, -0.278, -4.227e-07, 0.9606, -0.278, -4.227e-07, 0.9606, -0.8662, 0.0187, 0.4994, -0.5308, 0.0239, 0.8471, -0.5279, 0.1527, 0.8355, -0.8662, 0.01869, 0.4994, -0.5279, 0.1527, 0.8355, -0.8606, 0.122, 0.4944, -0.5279, 0.1527, 0.8354, -0.5308, 0.02391, 0.8471, -0.1671, 0.02611, 0.9856, -0.5279, 0.1527, 0.8355, -0.1671, 0.02619, 0.9856, -0.1651, 0.1629, 0.9727, -0.796, 0.4066, 0.4484, -0.4931, 0.4911, 0.7181, -0.4083, 0.7952, 0.4483, -0.796, 0.4067, 0.4483, -0.4082, 0.7952, 0.4483, -0.6594, 0.6589, 0.362, -0.4082, 0.7952, 0.4483, -0.4931, 0.4911, 0.7181, -0.1549, 0.5263, 0.8361, -0.4082, 0.7952, 0.4483, -0.1549, 0.5263, 0.8361, -0.1237, 0.8603, 0.4945, -0.1549, 0.5263, 0.8361, -0.4931, 0.4911, 0.7181, -0.5279, 0.1527, 0.8354, -0.1549, 0.5263, 0.8361, -0.5279, 0.1527, 0.8354, -0.1651, 0.1629, 0.9727, -0.5279, 0.1527, 0.8354, -0.493, 0.4911, 0.7182, -0.796, 0.4066, 0.4484, -0.5279, 0.1527, 0.8354, -0.796, 0.4066, 0.4484, -0.8606, 0.122, 0.4944, -0.9996, 0.001987, -0.02942, -0.9996, 0.001987, -0.02942, -0.9996, 0.001987, -0.02942, -0.02669, 0.165, 0.9859, -0.02439, 0.5293, 0.8481, -0.1549, 0.5263, 0.8361, -0.0267, 0.165, 0.9859, -0.1549, 0.5263, 0.8361, -0.1651, 0.1629, 0.9727, -0.1548, 0.5263, 0.8361, -0.02438, 0.5293, 0.8481, -0.01909, 0.866, 0.4997, -0.1548, 0.5263, 0.8361, -0.01908, 0.866, 0.4997, -0.1238, 0.8603, 0.4946, 0.01319, 0.9963, -0.08491, 0.07891, 0.9968, -0.0145, 0.079, 0.9932, -0.08499, 0.0, 0.0, -1.0, 0.0, 0.0, -1.0, 0.0, 0.0, -1.0, 0.03313, 3.563e-07, -0.9995, 0.03313, 3.563e-07, -0.9995, 0.03313, 3.563e-07, -0.9995, 0.03313, 3.563e-07, -0.9995, -0.1671, 0.0261, 0.9856, -0.0274, 0.0268, 0.9993, -0.0267, 0.165, 0.9859, -0.1671, 0.02621, 0.9856, -0.0267, 0.165, 0.9859, -0.1651, 0.1629, 0.9727, 0.4956, -4.669e-07, -0.8686, 0.4956, -4.669e-07, -0.8686, 0.4956, -4.669e-07, -0.8686, 0.4956, -4.669e-07, -0.8686, 0.1604, 4.317e-07, -0.9871, 0.1604, 4.317e-07, -0.9871, 0.1604, 4.317e-07, -0.9871, 0.1604, 4.317e-07, -0.9871, 0.3034, 0.7344, -0.6071, 0.3277, 0.4053, -0.8534, 0.09771, 0.4011, -0.9108, 0.1604, 0.0, -0.9871, 0.1604, 0.0, -0.9871, 0.1604, 0.0, -0.9871, 0.6515, 0.0, 0.7587, 0.6515, 0.0, 0.7587, 0.6515, 0.0, 0.7587, -0.01791, 0.1112, -0.9936, -0.01822, 0.01792, -0.9997, -0.1127, 0.01751, -0.9935, -0.0179, 0.1112, -0.9936, -0.1127, 0.0175, -0.9935, -0.1121, 0.1106, -0.9875, 0.0, 0.0, -1.0, 0.0, 0.0, -1.0, 0.0, 0.0, -1.0, 0.0, 0.0, -1.0, -0.05507, 0.0, 0.9985, -0.05507, 0.0, 0.9985, -0.05507, 0.0, 0.9985, -0.0166, 0.7682, -0.64, -0.01761, 0.4, -0.9164, -0.1134, 0.4001, -0.9094, -0.01659, 0.7682, -0.64, -0.1134, 0.4001, -0.9094, -0.108, 0.7642, -0.6359, -0.1134, 0.4001, -0.9094, -0.01769, 0.4, -0.9164, -0.0179, 0.1113, -0.9936, -0.1134, 0.4001, -0.9094, -0.01789, 0.1112, -0.9936, -0.1121, 0.1106, -0.9875, -0.3681, 0.7167, -0.5923, -0.3951, 0.3936, -0.83, -0.7174, 0.3667, -0.5924, -0.3681, 0.7167, -0.5923, -0.7174, 0.3667, -0.5924, -0.6123, 0.6117, -0.5009, -0.7174, 0.3667, -0.5924, -0.3951, 0.3936, -0.83, -0.4014, 0.1119, -0.9091, -0.7174, 0.3667, -0.5924, -0.4013, 0.1118, -0.9091, -0.7645, 0.1065, -0.6357, -0.4013, 0.1119, -0.9091, -0.3951, 0.3936, -0.83, -0.1134, 0.4001, -0.9094, -0.4014, 0.1119, -0.909, -0.1134, 0.4001, -0.9094, -0.1121, 0.1106, -0.9875, -0.1134, 0.4001, -0.9094, -0.3951, 0.3936, -0.83, -0.3681, 0.7167, -0.5923, -0.1134, 0.4001, -0.9094, -0.3681, 0.7167, -0.5923, -0.108, 0.7642, -0.6359, -0.7433, 3.988e-07, 0.669, -0.7433, 3.988e-07, 0.669, -0.7433, 3.988e-07, 0.669, -0.7433, 3.988e-07, 0.669, -0.1127, 0.0175, -0.9935, -0.4012, 0.01731, -0.9158, -0.4014, 0.1118, -0.9091, -0.1127, 0.0175, -0.9935, -0.4014, 0.1119, -0.909, -0.1121, 0.1106, -0.9875, -0.4013, 0.1118, -0.9091, -0.4012, 0.01729, -0.9158, -0.7684, 0.0162, -0.6398, -0.4014, 0.1118, -0.9091, -0.7684, 0.01618, -0.6397, -0.7645, 0.1065, -0.6358, 0.2807, 0.9555, -0.0906, 0.6231, 0.782, -0.01671, 0.6193, 0.7785, -0.1024, 0.3335, 0.1157, -0.9356, 0.6302, 0.4084, -0.6603, 0.686, 0.1217, -0.7174, -0.9958, 0.09081, -0.0144, -0.9998, 0.01449, 0.012, -0.9938, 0.0912, 0.0641, 0.01319, 0.9963, -0.08492, 0.01339, 0.9998, -0.01458, 0.07892, 0.9968, -0.0145, 0.04985, 0.0, 0.9988, 0.04985, 0.0, 0.9988, 0.04985, 0.0, 0.9988, -0.7073, 0.7068, 0.0123, -0.9404, 0.3397, -0.01459, -0.9372, 0.3422, 0.06711, -0.7073, 0.7068, 0.0123, -0.9372, 0.3423, 0.06711, -0.7057, 0.7051, 0.06961, -0.9372, 0.3423, 0.06712, -0.9404, 0.3397, -0.01461, -0.9958, 0.09082, -0.0144, -0.9372, 0.3423, 0.06708, -0.9958, 0.0908, -0.0144, -0.9938, 0.0912, 0.06411, -0.6919, 0.6913, 0.2083, -0.9096, 0.3584, 0.2103, -0.796, 0.4066, 0.4484, -0.6919, 0.6913, 0.2083, -0.796, 0.4066, 0.4484, -0.6594, 0.6589, 0.362, -0.796, 0.4066, 0.4484, -0.9096, 0.3584, 0.2103, -0.9731, 0.09869, 0.2082, -0.796, 0.4066, 0.4484, -0.9731, 0.09871, 0.2082, -0.8606, 0.122, 0.4944, -0.9731, 0.0987, 0.2082, -0.9096, 0.3584, 0.2103, -0.9372, 0.3422, 0.0672, -0.9731, 0.09869, 0.2082, -0.9372, 0.3423, 0.0671, -0.9938, 0.09121, 0.06411, -0.9372, 0.3422, 0.06718, -0.9096, 0.3584, 0.2103, -0.6919, 0.6913, 0.2083, -0.9372, 0.3422, 0.06709, -0.6919, 0.6913, 0.2083, -0.7057, 0.7051, 0.06958, -0.2781, 0.0, 0.9606, -0.2781, 0.0, 0.9606, -0.2781, 0.0, 0.9606, -0.9938, 0.09108, 0.06411, -0.9781, 0.01521, 0.2074, -0.9731, 0.09871, 0.2082, -0.9731, 0.09871, 0.2082, -0.9781, 0.0152, 0.2074, -0.8662, 0.01871, 0.4994, -0.9731, 0.0987, 0.2082, -0.8662, 0.01869, 0.4994, -0.8606, 0.122, 0.4944, -0.1889, -5.084e-07, -0.982, -0.1889, -5.084e-07, -0.982, -0.1889, -5.084e-07, -0.982, -0.1889, -5.084e-07, -0.982, 0.8084, 0.02231, 0.5882, 0.9647, 0.0193, 0.2627, 0.9567, 0.125, 0.2629, 0.8084, 0.02231, 0.5882, 0.9567, 0.125, 0.2629, 0.8008, 0.1447, 0.5812, 0.9567, 0.125, 0.2629, 0.9647, 0.0193, 0.2627, 0.9964, 0.0186, 0.0827, 0.9567, 0.125, 0.2629, 0.9964, 0.01861, 0.08272, 0.9897, 0.1172, 0.08249, 0.7198, 0.4646, 0.5158, 0.8653, 0.4307, 0.2563, 0.6028, 0.7635, 0.2318, 0.7198, 0.4646, 0.5158, 0.6028, 0.7635, 0.2318, 0.5646, 0.723, 0.3981, 0.6028, 0.7635, 0.2318, 0.8653, 0.4307, 0.2563, 0.9048, 0.4176, 0.0834, 0.6028, 0.7635, 0.2318, 0.9048, 0.4176, 0.08339, 0.6207, 0.7802, 0.07811, 0.9048, 0.4176, 0.08341, 0.8653, 0.4307, 0.2563, 0.9567, 0.125, 0.2629, 0.9048, 0.4176, 0.08341, 0.9567, 0.125, 0.2629, 0.9897, 0.1171, 0.0825, 0.9567, 0.125, 0.2629, 0.8653, 0.4307, 0.2563, 0.7198, 0.4646, 0.5158, 0.9567, 0.125, 0.2629, 0.7198, 0.4645, 0.5158, 0.8008, 0.1447, 0.5812, -0.9989, 1.883e-07, 0.04774, -0.9989, 1.883e-07, 0.04774, -0.9989, 1.883e-07, 0.04774, -0.9989, 1.883e-07, 0.04774, 0.993, 0.1169, 0.0153, 0.9095, 0.4154, 0.01501, 0.9048, 0.4176, 0.08341, 0.993, 0.1169, 0.01531, 0.9048, 0.4176, 0.08339, 0.9897, 0.1172, 0.08249, 0.9048, 0.4176, 0.08341, 0.9095, 0.4154, 0.01501, 0.6231, 0.782, 0.01378, 0.9048, 0.4176, 0.08342, 0.6231, 0.782, 0.01382, 0.6207, 0.7802, 0.07809, 0.9993, 0.0, -0.03804, 0.9993, 0.0, -0.03804, 0.9993, 0.0, -0.03804, 0.8457, -8.197e-07, -0.5337, 0.8457, -8.197e-07, -0.5337, 0.8457, -8.197e-07, -0.5337, 0.8457, -8.197e-07, -0.5337, 0.9964, 0.01861, 0.08268, 0.9997, 0.0188, 0.0155, 0.993, 0.1169, 0.01531, 0.9964, 0.01859, 0.08272, 0.993, 0.1169, 0.0153, 0.9897, 0.1172, 0.08249, 0.9836, -4.617e-07, -0.1804, 0.9836, -4.617e-07, -0.1804, 0.9836, -4.617e-07, -0.1804, 0.9836, -4.617e-07, -0.1804, -0.9952, 0.001995, -0.098, -0.9952, 0.001995, -0.098, -0.9952, 0.001995, -0.098, -0.9952, 0.001995, -0.098, -0.01911, 0.866, 0.4997, -0.0155, 0.9781, 0.2075, -0.1002, 0.9729, 0.2084, -0.01912, 0.866, 0.4997, -0.1001, 0.9729, 0.2084, -0.1237, 0.8603, 0.4945, -0.1001, 0.9729, 0.2084, -0.0155, 0.9781, 0.2075, -0.0147, 0.9978, 0.06411, -0.1001, 0.9729, 0.2084, -0.01469, 0.9978, 0.06408, -0.09251, 0.9936, 0.0642, -0.4082, 0.7952, 0.4483, -0.3598, 0.909, 0.2104, -0.6919, 0.6913, 0.2083, -0.4083, 0.7952, 0.4483, -0.6919, 0.6913, 0.2083, -0.6594, 0.6589, 0.362, -0.6919, 0.6913, 0.2083, -0.3598, 0.909, 0.2104, -0.3436, 0.9367, 0.06722, -0.6919, 0.6913, 0.2083, -0.3436, 0.9367, 0.06721, -0.7057, 0.7051, 0.0696, -0.3436, 0.9367, 0.06719, -0.3598, 0.909, 0.2104, -0.1001, 0.9729, 0.2084, -0.3436, 0.9367, 0.0672, -0.1001, 0.9729, 0.2084, -0.0925, 0.9936, 0.0642, -0.1001, 0.9729, 0.2084, -0.3598, 0.909, 0.2104, -0.4082, 0.7952, 0.4483, -0.1001, 0.9729, 0.2084, -0.4082, 0.7952, 0.4483, -0.1237, 0.8603, 0.4945, 0.2375, 3.399e-07, 0.9714, 0.2375, 3.399e-07, 0.9714, 0.2375, 3.399e-07, 0.9714, 0.2375, 3.399e-07, 0.9714, -0.09211, 0.9957, 0.0118, -0.341, 0.9399, -0.0146, -0.3436, 0.9367, 0.0672, -0.09208, 0.9957, 0.01179, -0.3435, 0.9367, 0.06719, -0.09248, 0.9936, 0.06421, -0.3436, 0.9367, 0.0672, -0.341, 0.94, -0.01459, -0.7073, 0.7068, 0.01229, -0.3436, 0.9367, 0.0672, -0.7073, 0.7068, 0.01229, -0.7057, 0.7051, 0.06958, 0.08381, 0.9519, -0.2948, 0.2881, 0.9081, -0.3039, 0.3034, 0.7344, -0.6071, -0.0147, 0.9978, 0.06412, -0.01479, 0.9998, 0.01199, -0.09209, 0.9957, 0.0118, -0.0147, 0.9978, 0.0641, -0.09208, 0.9957, 0.0118, -0.0925, 0.9936, 0.0642, 0.4955, 0.0, -0.8686, 0.4955, 0.0, -0.8686, 0.4955, 0.0, -0.8686, 0.07888, 0.9968, -0.01449, 0.2807, 0.9555, -0.09059, 0.079, 0.9932, -0.08499, -0.8988, 2.904e-07, -0.4384, -0.8988, 2.904e-07, -0.4384, -0.8988, 2.904e-07, -0.4384, -0.8988, 2.904e-07, -0.4384, -0.01911, 0.866, 0.4997, -0.02441, 0.5293, 0.8481, 0.02212, 0.5293, 0.8481, 0.0, 0.0, 1.0, 0.0, 0.0, 1.0, 0.0, 0.0, 1.0, -0.7044, 0.7039, -0.09128, -0.9404, 0.3397, -0.0146, -0.7073, 0.7068, 0.0123, 0.0862, 0.9741, 0.2089, 0.01728, 0.866, 0.4997, 0.1068, 0.862, 0.4956, 0.01619, 0.1113, -0.9937, 0.01599, 0.4, -0.9164, 0.09768, 0.4011, -0.9108, -0.9513, -5.105e-08, 0.3083, -0.9513, -5.105e-08, 0.3083, -0.9513, -5.105e-08, 0.3083, -0.9513, -5.105e-08, 0.3083, 0.09771, 0.4011, -0.9108, 0.01499, 0.7682, -0.6401, 0.09318, 0.7653, -0.6369, -1.0, 0.0, 0.0, -1.0, 0.0, 0.0, -1.0, 0.0, 0.0, -1.0, 0.002037, -0.002213, -1.0, 0.002037, -0.002213, -1.0, 0.002037, -0.002213, -1.0, 0.002037, -0.002213, 0.0162, 0.1113, -0.9937, 0.09769, 0.4011, -0.9108, 0.09632, 0.1111, -0.9891, 0.09768, 0.4011, -0.9108, 0.016, 0.4, -0.9164, 0.015, 0.7682, -0.6401, 0.08622, 0.9741, 0.2089, -0.01549, 0.9781, 0.2075, 0.01729, 0.866, 0.4997, -0.0151, 0.956, -0.2931, -0.0146, 0.9963, -0.08479, 0.0132, 0.9963, -0.08479, 0.09668, 0.0176, -0.9952, 0.01651, 0.01781, -0.9997, 0.0162, 0.1113, -0.9937, 0.09668, 0.0176, -0.9952, 0.01621, 0.1113, -0.9937, 0.09631, 0.111, -0.9891, 0.02419, 0.165, 0.986, 0.1439, 0.0263, 0.9892, 0.1423, 0.1638, 0.9762, 0.0242, 0.165, 0.986, 0.0248, 0.0268, 0.9993, 0.1439, 0.0263, 0.9892, 0.2375, 0.0, 0.9714, 0.2375, 0.0, 0.9714, 0.2375, 0.0, 0.9714, 0.4541, 0.1611, 0.8763, 0.1338, 0.5281, 0.8386, 0.1423, 0.1638, 0.9762, -0.9975, -1.01e-06, 0.07021, -0.9975, -1.01e-06, 0.07021, -0.9975, -1.01e-06, 0.07021, -0.9975, -1.01e-06, 0.07021, 0.4541, 0.1612, 0.8763, 0.4197, 0.512, 0.7495, 0.1338, 0.5281, 0.8386, 0.3335, 0.1157, -0.9356, 0.3277, 0.4053, -0.8534, 0.6303, 0.4084, -0.6603, 0.993, 0.1169, 0.0153, 0.9997, 0.01879, 0.01551, 0.993, 0.1169, -0.0186, 1.0, 0.0, 0.0, 1.0, 0.0, 0.0, 1.0, 0.0, 0.0, 1.0, 0.0, 0.0, 0.2793, 0.9601, 0.01229, 0.07891, 0.9968, -0.0145, 0.0789, 0.9968, 0.0119, 0.6231, 0.782, 0.01382, 0.9095, 0.4154, 0.01501, 0.9095, 0.4154, -0.01822, 0.6231, 0.782, 0.01379, 0.9095, 0.4154, -0.01822, 0.6231, 0.782, -0.01678, 0.9095, 0.4154, -0.0182, 0.9095, 0.4154, 0.01501, 0.993, 0.1169, 0.0153, 0.9095, 0.4154, -0.01819, 0.993, 0.1169, 0.01531, 0.993, 0.1169, -0.01859, 0.07888, 0.9968, -0.0145, 0.0134, 0.9998, -0.0146, 0.0789, 0.9968, 0.0119, -0.5939, 0.0, -0.8046, -0.5939, 0.0, -0.8046, -0.5939, 0.0, -0.8046, 0.1439, 0.0263, 0.9892, 0.4541, 0.1612, 0.8763, 0.1423, 0.1638, 0.9762, 0.1337, 0.5281, 0.8386, 0.3399, 0.819, 0.4622, 0.1068, 0.862, 0.4956, 0.4541, 0.1612, 0.8763, 0.4569, 0.0253, 0.8892, 0.8084, 0.02228, 0.5882, -0.5939, 5.596e-07, -0.8045, -0.5939, 5.596e-07, -0.8045, -0.5939, 5.596e-07, -0.8045, -0.5939, 5.596e-07, -0.8045, 0.01729, 0.866, 0.4997, 0.0222, 0.5293, 0.8481, 0.1337, 0.5281, 0.8386, 0.9995, 7.67e-07, 0.03121, 0.9995, 7.67e-07, 0.03121, 0.9995, 7.67e-07, 0.03121, 0.9995, 7.67e-07, 0.03121, 0.9993, -7.598e-07, -0.03806, 0.9993, -7.598e-07, -0.03806, 0.9993, -7.598e-07, -0.03806, 0.9993, -7.598e-07, -0.03806, 0.9995, 0.0, 0.0312, 0.9995, 0.0, 0.0312, 0.9995, 0.0, 0.0312, 0.9997, 0.01878, 0.01551, 0.9996, 0.01881, -0.01889, 0.993, 0.1169, -0.0186, 0.1439, 0.02631, 0.9892, 0.4569, 0.0252, 0.8892, 0.4541, 0.1612, 0.8763, 0.0222, 0.5293, 0.8481, 0.01729, 0.866, 0.4997, -0.01911, 0.866, 0.4997, 0.01731, 0.866, 0.4997, 0.1337, 0.5281, 0.8386, 0.1068, 0.862, 0.4956, -0.09208, 0.9957, 0.0118, -0.01479, 0.9998, 0.01201, -0.09212, 0.9956, -0.0144, 0.1338, 0.5281, 0.8386, 0.02219, 0.5293, 0.8481, 0.02419, 0.165, 0.986, 0.1338, 0.5281, 0.8386, 0.02421, 0.165, 0.986, 0.1423, 0.1638, 0.9762, 0.015, 0.7682, -0.64, -0.0151, 0.956, -0.2931, 0.08378, 0.9519, -0.2948, 0.9222, 0.0, 0.3866, 0.9222, 0.0, 0.3866, 0.9222, 0.0, 0.3866, -0.9513, 0.0, 0.3083, -0.9513, 0.0, 0.3083, -0.9513, 0.0, 0.3083, -0.341, 0.94, -0.0146, -0.09209, 0.9957, 0.01181, -0.09209, 0.9956, -0.01441, 0.2793, 0.9601, 0.0123, 0.6231, 0.782, 0.01382, 0.6231, 0.782, -0.0168, 0.04984, 2.173e-07, 0.9988, 0.04984, 2.173e-07, 0.9988, 0.04984, 2.173e-07, 0.9988, 0.04984, 2.173e-07, 0.9988, -0.341, 0.94, -0.01461, -0.7044, 0.7039, -0.0913, -0.7073, 0.7068, 0.01229, -0.01481, 0.9998, 0.01201, -0.01459, 0.9963, -0.08478, -0.09211, 0.9956, -0.0144, -0.7433, 0.0, 0.669, -0.7433, 0.0, 0.669, -0.7433, 0.0, 0.669, -0.7684, 0.0162, -0.6398, -0.956, 0.0148, -0.2929, -0.951, 0.09599, -0.2939, -0.7684, 0.0162, -0.6398, -0.951, 0.096, -0.2939, -0.7645, 0.1065, -0.6357, -0.951, 0.09602, -0.2938, -0.956, 0.0148, -0.2929, -0.9923, 0.09081, -0.08469, -0.7174, 0.3667, -0.5924, -0.8889, 0.3494, -0.2963, -0.6762, 0.6757, -0.2936, -0.7174, 0.3667, -0.5924, -0.6762, 0.6757, -0.2936, -0.6123, 0.6117, -0.5009, -0.6762, 0.6757, -0.2936, -0.8889, 0.3494, -0.2963, -0.9358, 0.3412, -0.0883, -0.6762, 0.6757, -0.2936, -0.9358, 0.3412, -0.08831, -0.7044, 0.7039, -0.09139, -0.9358, 0.3412, -0.0883, -0.8889, 0.3494, -0.2963, -0.951, 0.09601, -0.2939, -0.9358, 0.3412, -0.08829, -0.951, 0.09599, -0.2939, -0.9923, 0.09079, -0.0846, -0.951, 0.096, -0.2938, -0.8889, 0.3494, -0.2964, -0.7174, 0.3667, -0.5924, -0.951, 0.09602, -0.2939, -0.7174, 0.3667, -0.5924, -0.7645, 0.1065, -0.6357, -0.9958, 0.09081, -0.0144, -0.9404, 0.3397, -0.0146, -0.9358, 0.3412, -0.0883, -0.9958, 0.09082, -0.0144, -0.9358, 0.3412, -0.08832, -0.9923, 0.09081, -0.08459, -0.9358, 0.3412, -0.0883, -0.9404, 0.3397, -0.01462, -0.7044, 0.7039, -0.09137, 0.9836, 0.0, -0.1803, 0.9836, 0.0, -0.1803, 0.9836, 0.0, -0.1803, -0.9996, 0.002036, -0.0287, -0.9996, 0.002036, -0.0287, -0.9996, 0.002036, -0.0287, -0.9996, 0.002036, -0.0287, -0.9266, -0.002042, -0.3761, -0.9266, -0.002042, -0.3761, -0.9266, -0.002042, -0.3761, -0.9945, 0.002008, 0.1042, -0.9945, 0.002008, 0.1042, -0.9945, 0.002008, 0.1042, 0.9909, -4.128e-07, 0.1344, 0.9909, -4.128e-07, 0.1344, 0.9909, -4.128e-07, 0.1344, 0.9909, -4.128e-07, 0.1344, -0.02441, 0.5293, 0.8481, -0.02671, 0.165, 0.9859, 0.0242, 0.165, 0.986, 0.9909, 0.0, 0.1344, 0.9909, 0.0, 0.1344, 0.9909, 0.0, 0.1344, 0.07892, 0.9968, 0.0119, 0.01329, 0.9978, 0.06421, 0.07932, 0.9948, 0.06441, 0.993, 0.1169, -0.0186, 0.9996, 0.01878, -0.01888, 0.9938, 0.0185, -0.1092, 0.993, 0.1169, -0.01859, 0.9939, 0.01851, -0.1092, 0.9872, 0.1166, -0.1087, 1.0, 0.0, 0.0, 1.0, 0.0, 0.0, 1.0, 0.0, 0.0, 0.6231, 0.782, -0.01681, 0.9095, 0.4154, -0.01821, 0.9027, 0.416, -0.1095, 0.6231, 0.782, -0.01681, 0.9027, 0.416, -0.1095, 0.6193, 0.7785, -0.1024, 0.9027, 0.416, -0.1095, 0.9095, 0.4154, -0.01821, 0.993, 0.1169, -0.0186, 0.9027, 0.4161, -0.1095, 0.993, 0.1169, -0.0186, 0.9872, 0.1165, -0.1087, -0.9834, -0.001955, -0.1815, -0.9834, -0.001955, -0.1815, -0.9834, -0.001955, -0.1815, 0.4541, 0.1612, 0.8763, 0.8084, 0.0223, 0.5882, 0.8008, 0.1448, 0.5812, 0.586, 0.7427, -0.3241, 0.837, 0.4162, -0.3553, 0.6302, 0.4085, -0.6603, 0.586, 0.7427, -0.3241, 0.6303, 0.4084, -0.6603, 0.5167, 0.6622, -0.5426, 0.6302, 0.4084, -0.6603, 0.837, 0.4162, -0.3553, 0.9238, 0.12, -0.3636, 0.6303, 0.4084, -0.6603, 0.9238, 0.12, -0.3636, 0.686, 0.1217, -0.7174, 0.9238, 0.12, -0.3636, 0.837, 0.4162, -0.3553, 0.9027, 0.4161, -0.1095, 0.9238, 0.12, -0.3636, 0.9027, 0.4161, -0.1095, 0.9872, 0.1165, -0.1087, 0.9027, 0.4161, -0.1095, 0.837, 0.4162, -0.3553, 0.586, 0.7427, -0.3241, 0.9027, 0.416, -0.1095, 0.586, 0.7427, -0.3241, 0.6193, 0.7785, -0.1024, 0.9222, -6.433e-07, 0.3866, 0.9222, -6.433e-07, 0.3866, 0.9222, -6.433e-07, 0.3866, 0.9222, -6.433e-07, 0.3866, 0.9938, 0.0185, -0.1092, 0.9314, 0.01861, -0.3635, 0.9238, 0.12, -0.3636, 0.9938, 0.0185, -0.1092, 0.9238, 0.12, -0.3636, 0.9872, 0.1165, -0.1087, 0.9238, 0.12, -0.3636, 0.9314, 0.01849, -0.3635, 0.6911, 0.01859, -0.7225, 0.9238, 0.12, -0.3636, 0.6911, 0.01859, -0.7225, 0.686, 0.1217, -0.7174, -0.01459, 0.9963, -0.08479, 0.01339, 0.9998, -0.01461, 0.0132, 0.9963, -0.0848, -0.09212, 0.9956, -0.0144, -0.0146, 0.9963, -0.08491, -0.09209, 0.9921, -0.08469, -0.7044, 0.7039, -0.09141, -0.341, 0.94, -0.01458, -0.3425, 0.9354, -0.0883, -0.3425, 0.9354, -0.08829, -0.341, 0.94, -0.0146, -0.0921, 0.9956, -0.0144, -0.3425, 0.9354, -0.08829, -0.0921, 0.9956, -0.0144, -0.09209, 0.9921, -0.08472, -0.6762, 0.6757, -0.2936, -0.3508, 0.8883, -0.2964, -0.3681, 0.7167, -0.5923, -0.6762, 0.6757, -0.2936, -0.3681, 0.7167, -0.5923, -0.6123, 0.6118, -0.5009, -0.3681, 0.7167, -0.5923, -0.3507, 0.8883, -0.2964, -0.09739, 0.9508, -0.2941, -0.3681, 0.7167, -0.5923, -0.0974, 0.9508, -0.2941, -0.108, 0.7641, -0.6359, -0.0974, 0.9508, -0.2941, -0.3508, 0.8883, -0.2964, -0.3425, 0.9354, -0.0883, -0.0974, 0.9508, -0.2941, -0.3425, 0.9354, -0.08829, -0.09211, 0.9921, -0.08471, -0.3425, 0.9354, -0.0883, -0.3508, 0.8883, -0.2964, -0.6762, 0.6757, -0.2936, -0.3425, 0.9354, -0.08831, -0.6762, 0.6757, -0.2936, -0.7044, 0.7039, -0.09131, -0.05506, 1.81e-07, 0.9985, -0.05506, 1.81e-07, 0.9985, -0.05506, 1.81e-07, 0.9985, -0.05506, 1.81e-07, 0.9985, -0.0146, 0.9963, -0.08491, -0.01509, 0.956, -0.2931, -0.0974, 0.9508, -0.2941, -0.01461, 0.9963, -0.08492, -0.09739, 0.9508, -0.2941, -0.09209, 0.9921, -0.08472, -0.09739, 0.9508, -0.2941, -0.01509, 0.956, -0.2931, -0.01661, 0.7682, -0.64, -0.09739, 0.9508, -0.2941, -0.01658, 0.7681, -0.6401, -0.108, 0.7642, -0.6359, -0.0366, 0.0, -0.9993, -0.0366, 0.0, -0.9993, -0.0366, 0.0, -0.9993, 0.1337, 0.5281, 0.8386, 0.4197, 0.512, 0.7495, 0.3399, 0.819, 0.4623, 0.0838, 0.9519, -0.2948, 0.0132, 0.9963, -0.08489, 0.079, 0.9932, -0.08501, 0.0162, 0.1113, -0.9937, 0.01651, 0.01779, -0.9997, -0.0179, 0.1113, -0.9936, 0.3034, 0.7344, -0.6071, 0.288, 0.9081, -0.3039, 0.586, 0.7427, -0.3241, 0.2816, 0.9571, 0.06899, 0.07892, 0.9968, 0.01191, 0.0793, 0.9948, 0.0644, -0.03661, 3.77e-07, -0.9993, -0.03661, 3.77e-07, -0.9993, -0.03661, 3.77e-07, -0.9993, -0.03661, 3.77e-07, -0.9993, 0.01498, 0.7682, -0.6401, 0.01598, 0.4, -0.9164, -0.01659, 0.7682, -0.64, 0.8457, 0.0, -0.5336, 0.8457, 0.0, -0.5336, 0.8457, 0.0, -0.5336, 0.01599, 0.4, -0.9164, 0.0162, 0.1113, -0.9937, -0.01789, 0.1113, -0.9936, 0.2816, 0.9571, 0.06888, 0.2792, 0.9602, 0.0123, 0.07892, 0.9968, 0.01191, -0.01661, 0.7682, -0.64, 0.016, 0.4, -0.9164, -0.01771, 0.4, -0.9164, -0.01761, 0.4, -0.9163, 0.01601, 0.4, -0.9164, -0.0179, 0.1113, -0.9936, 0.01502, 0.7682, -0.6401, 0.0838, 0.9519, -0.2948, 0.09321, 0.7653, -0.6369, -0.1889, 0.0, -0.982, -0.1889, 0.0, -0.982, -0.1889, 0.0, -0.982, 0.3399, 0.819, 0.4622, 0.7198, 0.4645, 0.5158, 0.5647, 0.723, 0.3981, 0.03313, 0.0, -0.9995, 0.03313, 0.0, -0.9995, 0.03313, 0.0, -0.9995, 0.586, 0.7427, -0.3241, 0.2807, 0.9555, -0.0906, 0.6193, 0.7785, -0.1023, 0.01651, 0.01779, -0.9997, -0.01819, 0.01781, -0.9997, -0.01791, 0.1113, -0.9936, 0.08378, 0.9519, -0.2948, -0.0151, 0.956, -0.2931, 0.0132, 0.9963, -0.08488, 0.3399, 0.819, 0.4622, 0.4197, 0.5121, 0.7494, 0.7198, 0.4646, 0.5158, 0.7198, 0.4646, 0.5158, 0.4541, 0.1612, 0.8762, 0.8008, 0.1447, 0.5812, -0.9997, 0.001989, 0.02413, -0.9997, 0.001989, 0.02413, -0.9997, 0.001989, 0.02413, 0.6231, 0.782, 0.01379, 0.2816, 0.957, 0.0689, 0.6207, 0.7802, 0.07811, 0.3034, 0.7344, -0.6072, 0.586, 0.7427, -0.3241, 0.5168, 0.6622, -0.5426, 0.586, 0.7427, -0.3241, 0.2881, 0.9081, -0.3039, 0.2807, 0.9555, -0.09061, 0.6515, -3.496e-07, 0.7586, 0.6515, -3.496e-07, 0.7586, 0.6515, -3.496e-07, 0.7586, 0.6515, -3.496e-07, 0.7586, 0.6911, 0.0186, -0.7225, 0.3335, 0.1157, -0.9356, 0.686, 0.1217, -0.7174, 0.6911, 0.01859, -0.7225, 0.3332, 0.01791, -0.9427, 0.3335, 0.1157, -0.9356, 0.6028, 0.7635, 0.2318, 0.2962, 0.9303, 0.2162, 0.3399, 0.819, 0.4622, 0.6028, 0.7635, 0.2318, 0.3399, 0.819, 0.4623, 0.5647, 0.7229, 0.3981, 0.6231, 0.782, 0.0138, 0.2793, 0.9601, 0.01229, 0.2816, 0.957, 0.06901, -0.02741, 0.02689, 0.9993, 0.02481, 0.02679, 0.9993, 0.02419, 0.165, 0.986, 0.08621, 0.9741, 0.2089, 0.2962, 0.9303, 0.2162, 0.2816, 0.957, 0.06898, 0.7198, 0.4646, 0.5158, 0.4197, 0.5121, 0.7494, 0.4541, 0.1612, 0.8763, -0.01471, 0.9978, 0.06409, -0.0155, 0.9781, 0.2075, 0.0133, 0.9978, 0.06421, 0.0862, 0.9741, 0.2089, 0.2816, 0.957, 0.06899, 0.07929, 0.9948, 0.06439, 0.2807, 0.9555, -0.0906, 0.08379, 0.9519, -0.2948, 0.07899, 0.9932, -0.08499, -0.0267, 0.165, 0.9859, -0.02741, 0.02689, 0.9993, 0.02419, 0.165, 0.986, 0.3399, 0.819, 0.4623, 0.08621, 0.9741, 0.2089, 0.1069, 0.862, 0.4956, 0.02212, 0.5293, 0.8482, -0.02437, 0.5293, 0.8481, 0.02421, 0.165, 0.986, 0.3399, 0.819, 0.4623, 0.2962, 0.9303, 0.2162, 0.08619, 0.9741, 0.2089, 0.0, 0.0, 1.0, 0.0, 0.0, 1.0, 0.0, 0.0, 1.0, 0.0, 0.0, 1.0, 0.2807, 0.9555, -0.09061, 0.2881, 0.9081, -0.3039, 0.0838, 0.9519, -0.2948, 0.07889, 0.9968, 0.01189, -0.01482, 0.9998, 0.01201, 0.0133, 0.9978, 0.06421, -0.01511, 0.956, -0.2931, 0.01499, 0.7682, -0.6401, -0.0166, 0.7682, -0.64, -0.01478, 0.9998, 0.01202, -0.0147, 0.9978, 0.06411, 0.01329, 0.9979, 0.06409, 0.09772, 0.4011, -0.9108, 0.3335, 0.1157, -0.9356, 0.09631, 0.111, -0.9891, 0.08381, 0.9519, -0.2948, 0.3035, 0.7344, -0.6071, 0.0932, 0.7653, -0.6369, 0.6303, 0.4084, -0.6603, 0.3277, 0.4053, -0.8534, 0.3034, 0.7344, -0.6071, 0.07888, 0.9968, 0.0119, 0.01341, 0.9998, -0.01472, -0.01481, 0.9998, 0.012, 0.6303, 0.4084, -0.6603, 0.3034, 0.7344, -0.6071, 0.5167, 0.6622, -0.5426, 0.3334, 0.1157, -0.9357, 0.09669, 0.0176, -0.9952, 0.09629, 0.1111, -0.9891, 0.0173, 0.866, 0.4997, -0.01551, 0.9781, 0.2075, -0.01908, 0.866, 0.4997, -0.0148, 0.9998, 0.012, 0.01338, 0.9998, -0.01459, -0.0146, 0.9963, -0.0849, 0.3334, 0.1157, -0.9356, 0.3332, 0.01791, -0.9427, 0.09671, 0.0176, -0.9952, 0.0133, 0.9979, 0.0641, -0.0155, 0.9781, 0.2076, 0.08622, 0.9741, 0.2089, 0.2816, 0.957, 0.06899, 0.6028, 0.7635, 0.2318, 0.6207, 0.7802, 0.07808, 0.3035, 0.7344, -0.6071, 0.09769, 0.4011, -0.9108, 0.0932, 0.7653, -0.6369, 0.07888, 0.9968, -0.01451, 0.2792, 0.9602, 0.01229, 0.2807, 0.9555, -0.0906, 0.0133, 0.9978, 0.0642, 0.0862, 0.9741, 0.2089, 0.07939, 0.9948, 0.06441, 0.2816, 0.9571, 0.06899, 0.2962, 0.9303, 0.2162, 0.6028, 0.7635, 0.2318, 0.2807, 0.9555, -0.0906, 0.2792, 0.9601, 0.01229, 0.6231, 0.782, -0.01679, 0.09771, 0.4011, -0.9108, 0.3277, 0.4053, -0.8534, 0.3335, 0.1157, -0.9356, 0.0, -1.0, -3.902e-10, 0.0, -1.0, -3.902e-10, 0.0, -1.0, -3.902e-10, 0.0, -1.0, -3.902e-10, 0.0, -1.0, -3.902e-10, 0.0, -1.0, -3.902e-10, 0.0, -1.0, -3.902e-10, 0.0, -1.0, -3.902e-10, 0.0, -1.0, -3.902e-10, 0.0, -1.0, -3.902e-10, 0.0, -1.0, -3.902e-10, 0.0, -1.0, -3.902e-10, 0.0, -1.0, -3.902e-10, 0.0, -1.0, -3.902e-10, 0.0, -1.0, -3.902e-10, 0.0, -1.0, -3.902e-10, 0.0, -1.0, -3.902e-10, 0.0, -1.0, -3.902e-10, 0.0, -1.0, -3.902e-10, 0.0, -1.0, -3.902e-10, 0.0, -1.0, -3.902e-10, 0.0, -1.0, -3.902e-10, 0.0, -1.0, -3.902e-10, 0.0, -1.0, -3.902e-10, 0.0, -1.0, -3.902e-10, 0.0, -1.0, -3.902e-10, 0.0, -1.0, -3.902e-10, 0.0, -1.0, -3.902e-10, 0.0, -1.0, -3.902e-10, 0.0, -1.0, -3.902e-10, 0.0, -1.0, -3.902e-10, 0.0, -1.0, -3.902e-10, 0.0, -1.0, -3.902e-10, 0.0, -1.0, -3.902e-10, 0.0, -1.0, -3.902e-10, 0.0, -1.0, -3.902e-10, 0.0, -1.0, -3.902e-10, 0.0, -1.0, -3.902e-10, 0.0, -1.0, -3.902e-10, 0.0, -1.0, -3.902e-10, 0.0, -1.0, -3.902e-10, 0.0, -1.0, -3.902e-10, 0.0, -1.0, -3.902e-10, 0.0, -1.0, -3.902e-10, 0.0, -1.0, -3.902e-10, 0.0, -1.0, -3.902e-10, 0.0, -1.0, -3.902e-10, 0.0, -1.0, -3.902e-10, 0.0, -1.0, -3.902e-10, 0.0, -1.0, -3.902e-10, 0.0, -1.0, -3.902e-10, 0.0, -1.0, -3.902e-10, 0.0, -1.0, -3.902e-10, 0.0, -1.0, -3.902e-10, 0.0, -1.0, -3.902e-10, 0.0, -1.0, -3.902e-10])] * 3)])

# ---- objects
ob_cube_rounded___554_faces_001 = bpy.data.objects.new('cube_rounded_-_554_faces.001', me_cube_rounded___554_faces_001)

# ---- transforms, parenting, visibility, modifiers, constraints
ob_cube_rounded___554_faces_001.location = (0.0, 0.0, 0.0)
ob_cube_rounded___554_faces_001.rotation_euler = (1.571, -0.0, 0.0)

# ---- collection membership
scene.collection.objects.link(ob_cube_rounded___554_faces_001)

# ---- scene / render settings (as saved in the file)
scene.frame_start = 1; scene.frame_end = 250; scene.frame_set(1)
scene.render.engine = 'BLENDER_EEVEE_NEXT'
scene.cycles.sampling_pattern = 'TABULATED_SOBOL'
scene.view_settings.view_transform = 'Filmic'
bpy.context.view_layer.update()

# ---- added for rendering (the .blend has no active camera and no usable light): camera, sun
cam_auto = bpy.data.cameras.new('AutoCamera')
cam_auto.lens = 50.0
cam_auto.sensor_width = 36.0
cam_auto.clip_end = 1000.0
ob_auto_camera = bpy.data.objects.new('AutoCamera', cam_auto)
scene.collection.objects.link(ob_auto_camera)
ob_auto_camera.location = (1.38859, -1.6663, 1.35966)
ob_auto_camera.rotation_euler = (1.09748, -7.21219e-08, 0.694738)
scene.camera = ob_auto_camera
light_auto_sun = bpy.data.lights.new('AutoSun', 'SUN')
light_auto_sun.energy = 3.0
light_auto_sun.angle = 0.0523599
ob_auto_sun = bpy.data.objects.new('AutoSun', light_auto_sun)
scene.collection.objects.link(ob_auto_sun)
ob_auto_sun.rotation_euler = (0.872665, 0.174533, 0.523599)
bpy.context.view_layer.update()
